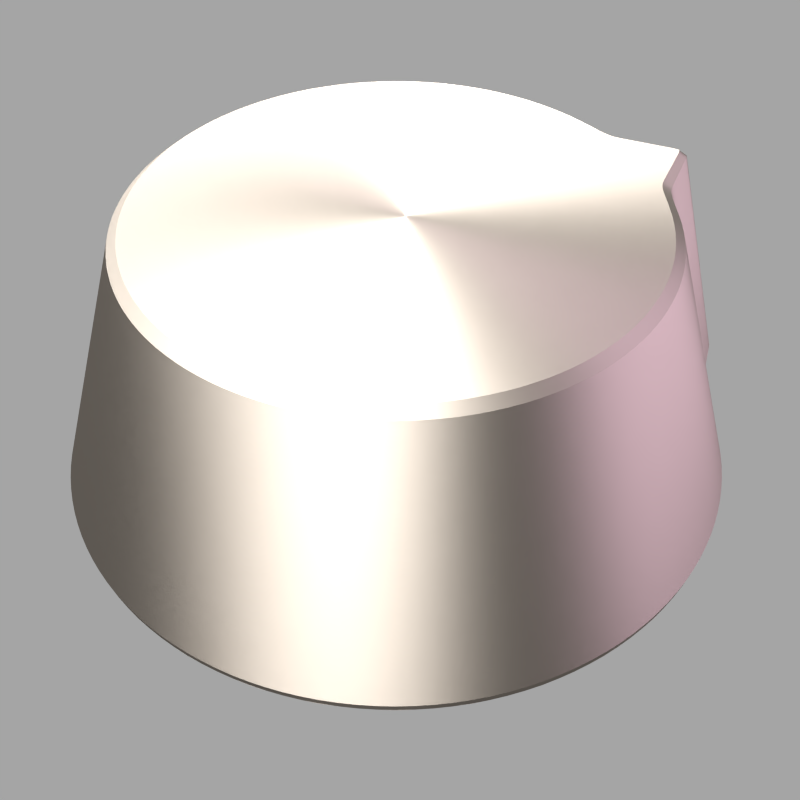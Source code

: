 # Source: volume-knob.blend  (saved by Blender 2.65.0; exported with 4.5.12 LTS)
import bpy
from mathutils import Matrix  # noqa: F401  (used for matrix-valued properties, if any)

bpy.ops.wm.read_factory_settings(use_empty=True)
scene = bpy.context.scene
scene.name = 'coffee mug'

# ---- collections
col_collection_1 = bpy.data.collections.new('Collection 1'); scene.collection.children.link(col_collection_1)

# ---- materials (node trees are filled in below, after node groups)
mat_material = bpy.data.materials.new('Material')
mat_material.alpha_threshold = 0.0
mat_material.roughness = 0.5
mat_material.line_color = (0.0, 0.0, 0.0, 1.0)
mat_light_001 = bpy.data.materials.new('light.001')
mat_light_001.alpha_threshold = 0.0
mat_light_001.roughness = 0.5
mat_light_001.specular_intensity = 0.0
mat_light_001.line_color = (0.0, 0.0, 0.0, 1.0)
mat_light = bpy.data.materials.new('light')
mat_light.alpha_threshold = 0.0
mat_light.roughness = 0.5
mat_light.specular_intensity = 0.0
mat_light.line_color = (0.0, 0.0, 0.0, 1.0)
mat_bottomlamp = bpy.data.materials.new('bottomlamp')
mat_bottomlamp.alpha_threshold = 0.0
mat_bottomlamp.diffuse_color = (1.0, 1.0, 1.0, 1.0)
mat_bottomlamp.roughness = 0.5
mat_bottomlamp.specular_intensity = 0.0
mat_bottomlamp.line_color = (0.0, 0.0, 0.0, 1.0)

# ---- material node trees
mat_material.use_nodes = True; mat_material.node_tree.nodes.clear()
_N = mat_material.node_tree.nodes; _L = mat_material.node_tree.links
n0 = _N.new('ShaderNodeOutputMaterial'); n0.name = 'Material Output'; n0.location = (300, 300)
n0.width = 120
n1 = _N.new('ShaderNodeBsdfAnisotropic'); n1.name = 'Anisotropic BSDF'; n1.location = (-100, 300)
n1.distribution = 'BECKMANN'
n1.inputs[0].default_value = (0.8, 0.7066, 0.6116, 1.0)
n1.inputs[1].default_value = 0.6325
n1.inputs[2].default_value = 0.5
n2 = _N.new('ShaderNodeMixShader'); n2.name = 'Mix Shader'; n2.location = (100, 300)
n2.width = 150
_L.new(n2.outputs[0], n0.inputs[0])
_L.new(n1.outputs[0], n2.inputs[1])
n0.is_active_output = True
mat_light_001.use_nodes = True; mat_light_001.node_tree.nodes.clear()
_N = mat_light_001.node_tree.nodes; _L = mat_light_001.node_tree.links
n0 = _N.new('ShaderNodeOutputMaterial'); n0.name = 'Material Output'; n0.location = (300, 300)
n0.width = 120
n1 = _N.new('ShaderNodeEmission'); n1.name = 'Emission'; n1.location = (100, 300)
n1.width = 150
n1.inputs[0].default_value = (0.7934, 0.6131, 0.8, 1.0)
n1.inputs[1].default_value = 3.0
_L.new(n1.outputs[0], n0.inputs[0])
n0.is_active_output = True
mat_light.use_nodes = True; mat_light.node_tree.nodes.clear()
_N = mat_light.node_tree.nodes; _L = mat_light.node_tree.links
n0 = _N.new('ShaderNodeOutputMaterial'); n0.name = 'Material Output'; n0.location = (300, 300)
n0.width = 120
n1 = _N.new('ShaderNodeEmission'); n1.name = 'Emission'; n1.location = (100, 300)
n1.width = 150
n1.inputs[1].default_value = 12.0
_L.new(n1.outputs[0], n0.inputs[0])
n0.is_active_output = True
mat_bottomlamp.use_nodes = True; mat_bottomlamp.node_tree.nodes.clear()
_N = mat_bottomlamp.node_tree.nodes; _L = mat_bottomlamp.node_tree.links
n0 = _N.new('ShaderNodeOutputMaterial'); n0.name = 'Material Output'; n0.location = (300, 300)
n0.width = 120
n1 = _N.new('ShaderNodeEmission'); n1.name = 'Emission'; n1.location = (100, 300)
n1.width = 150
n1.inputs[1].default_value = 0.2
_L.new(n1.outputs[0], n0.inputs[0])
n0.is_active_output = True

# ---- world
world_world = bpy.data.worlds.new('World'); scene.world = world_world
world_world.use_nodes = True; world_world.node_tree.nodes.clear()
_N = world_world.node_tree.nodes; _L = world_world.node_tree.links
n0 = _N.new('ShaderNodeOutputWorld'); n0.name = 'World Output'; n0.location = (300, 300)
n0.width = 120
n1 = _N.new('ShaderNodeBackground'); n1.name = 'Background'; n1.location = (10, 300)
n1.width = 150
n1.inputs[0].default_value = (0.3757, 0.3757, 0.3757, 1.0)
_L.new(n1.outputs[0], n0.inputs[0])
n0.is_active_output = True
world_world.color = (1.0, 1.0, 1.0)
world_world.use_sun_shadow = False
world_world.sun_shadow_jitter_overblur = 0.0
world_world.cycles.sampling_method = 'MANUAL'
world_world.cycles.sample_map_resolution = 256

# ---- cameras
cam_camera_002 = bpy.data.cameras.new('Camera.002')
cam_camera_002.clip_end = 100.0
cam_camera_002.sensor_width = 32.0
cam_camera_002.sensor_height = 18.0
cam_camera_002.ortho_scale = 7.314
cam_camera_002.dof.focus_distance = 0.0

# ---- meshes
me_cylinder = bpy.data.meshes.new('Cylinder')
me_cylinder.from_pydata([(0.0004113, 0.984, -1.0), (0.0, 0.7368, -0.1796), (0.1924, 0.9651, -1.0), (0.1437, 0.7227, -0.1796), (0.377, 0.9091, -1.0), (0.282, 0.6807, -0.1796), (0.5471, 0.8182, -1.0), (0.4093, 0.6126, -0.1796), (0.6962, 0.6958, -1.0), (0.521, 0.521, -0.1796), (0.8186, 0.5467, -1.0), (0.6126, 0.4093, -0.1796), (1.035, 0.4276, -1.0), (0.8084, 0.3338, -0.1796), (0.9655, 0.192, -1.0), (0.7227, 0.1437, -0.1796), (0.9845, 7.429e-08, -1.0), (0.7368, 5.563e-08, -0.1796), (0.9655, -0.192, -1.0), (0.7227, -0.1437, -0.1796), (0.9095, -0.3766, -1.0), (0.6807, -0.282, -0.1796), (0.8186, -0.5467, -1.0), (0.6126, -0.4093, -0.1796), (0.6962, -0.6958, -1.0), (0.521, -0.521, -0.1796), (0.5471, -0.8182, -1.0), (0.4093, -0.6126, -0.1796), (0.377, -0.9091, -1.0), (0.282, -0.6807, -0.1796), (0.1924, -0.9651, -1.0), (0.1437, -0.7227, -0.1796), (0.000411, -0.984, -1.0), (-2.401e-07, -0.7368, -0.1796), (-0.1916, -0.9651, -1.0), (-0.1437, -0.7227, -0.1796), (-0.3762, -0.9091, -1.0), (-0.282, -0.6807, -0.1796), (-0.5463, -0.8182, -1.0), (-0.4093, -0.6126, -0.1796), (-0.6954, -0.6958, -1.0), (-0.521, -0.521, -0.1796), (-0.8178, -0.5467, -1.0), (-0.6126, -0.4093, -0.1796), (-0.9087, -0.3766, -1.0), (-0.6807, -0.282, -0.1796), (-0.9647, -0.192, -1.0), (-0.7227, -0.1437, -0.1796), (-0.9836, 9.502e-07, -1.0), (-0.7368, 7.115e-07, -0.1796), (-0.9647, 0.192, -1.0), (-0.7227, 0.1437, -0.1796), (-0.9087, 0.3766, -1.0), (-0.6807, 0.282, -0.1796), (-0.8178, 0.5467, -1.0), (-0.6126, 0.4093, -0.1796), (-0.6954, 0.6958, -1.0), (-0.521, 0.521, -0.1796), (-0.5463, 0.8182, -1.0), (-0.4093, 0.6126, -0.1796), (-0.3762, 0.9091, -1.0), (-0.282, 0.6807, -0.1796), (-0.1916, 0.9651, -1.0), (-0.1437, 0.7227, -0.1796), (0.0, 0.9903, -0.9748), (0.1932, 0.9713, -0.9748), (0.379, 0.9149, -0.9748), (0.5502, 0.8234, -0.9748), (0.7003, 0.7003, -0.9748), (0.8234, 0.5502, -0.9748), (1.043, 0.4308, -0.9748), (0.9713, 0.1932, -0.9748), (0.9903, 7.477e-08, -0.9748), (0.9713, -0.1932, -0.9748), (0.9149, -0.379, -0.9748), (0.8234, -0.5502, -0.9748), (0.7003, -0.7003, -0.9748), (0.5502, -0.8234, -0.9748), (0.379, -0.9149, -0.9748), (0.1932, -0.9713, -0.9748), (-3.227e-07, -0.9903, -0.9748), (-0.1932, -0.9713, -0.9748), (-0.379, -0.9149, -0.9748), (-0.5502, -0.8234, -0.9748), (-0.7003, -0.7003, -0.9748), (-0.8234, -0.5502, -0.9748), (-0.9149, -0.379, -0.9748), (-0.9713, -0.1932, -0.9748), (-0.9903, 9.563e-07, -0.9748), (-0.9713, 0.1932, -0.9748), (-0.9149, 0.379, -0.9748), (-0.8234, 0.5502, -0.9748), (-0.7003, 0.7003, -0.9748), (-0.5502, 0.8234, -0.9748), (-0.379, 0.9149, -0.9748), (-0.1932, 0.9713, -0.9748), (0.6367, -0.4254, -0.2035), (0.7075, -0.293, -0.2035), (0.751, -0.1494, -0.2035), (0.7658, 5.781e-08, -0.2035), (-0.4254, -0.6367, -0.2035), (-0.293, -0.7075, -0.2035), (-0.1494, -0.751, -0.2035), (-2.495e-07, -0.7658, -0.2035), (0.4254, 0.6367, -0.2035), (0.293, 0.7075, -0.2035), (0.1494, 0.751, -0.2035), (0.0, 0.7658, -0.2035), (0.751, 0.1494, -0.2035), (0.8351, 0.3449, -0.2035), (0.6367, 0.4254, -0.2035), (0.5415, 0.5415, -0.2035), (-0.6367, 0.4254, -0.2035), (-0.7075, 0.293, -0.2035), (-0.751, 0.1494, -0.2035), (-0.7658, 7.394e-07, -0.2035), (-0.1494, 0.751, -0.2035), (-0.293, 0.7075, -0.2035), (-0.4254, 0.6367, -0.2035), (-0.5415, 0.5415, -0.2035), (0.1494, -0.751, -0.2035), (0.293, -0.7075, -0.2035), (0.4254, -0.6367, -0.2035), (0.5415, -0.5415, -0.2035), (-0.751, -0.1494, -0.2035), (-0.7075, -0.293, -0.2035), (-0.6367, -0.4254, -0.2035), (-0.5415, -0.5415, -0.2035), (0.975, 0.2239, -1.0), (0.7343, 0.1695, -0.1796), (0.981, 0.2254, -0.9748), (0.7624, 0.1759, -0.2035), (0.8473, 0.5309, -1.0), (0.8524, 0.5344, -0.9748), (0.6386, 0.3993, -0.1796), (0.663, 0.4148, -0.2035), (0.8269, 0.3259, -0.2035), (1.036, 0.4077, -0.9748), (1.028, 0.4047, -1.0), (0.8, 0.3153, -0.1796), (1.016, 0.438, -1.0), (0.7913, 0.3404, -0.1796), (1.023, 0.4413, -0.9748), (0.8178, 0.352, -0.2035)], [], [(107, 1, 3, 106), (106, 3, 5, 105), (105, 5, 7, 104), (104, 7, 9, 111), (111, 9, 11, 110), (143, 141, 13, 109), (131, 129, 15, 108), (108, 15, 17, 99), (99, 17, 19, 98), (98, 19, 21, 97), (97, 21, 23, 96), (96, 23, 25, 123), (123, 25, 27, 122), (122, 27, 29, 121), (121, 29, 31, 120), (120, 31, 33, 103), (103, 33, 35, 102), (102, 35, 37, 101), (101, 37, 39, 100), (100, 39, 41, 127), (127, 41, 43, 126), (126, 43, 45, 125), (125, 45, 47, 124), (124, 47, 49, 115), (115, 49, 51, 114), (114, 51, 53, 113), (113, 53, 55, 112), (112, 55, 57, 119), (119, 57, 59, 118), (118, 59, 61, 117), (3, 1, 63, 61, 59, 57, 55, 53, 51, 49, 47, 45, 43, 41, 39, 37, 35, 33, 31, 29, 27, 25, 23, 21, 19, 17, 15, 129, 139, 13, 141, 134, 11, 9, 7, 5), (116, 63, 1, 107), (117, 61, 63, 116), (0, 2, 4, 6, 8, 10, 132, 140, 12, 138, 128, 14, 16, 18, 20, 22, 24, 26, 28, 30, 32, 34, 36, 38, 40, 42, 44, 46, 48, 50, 52, 54, 56, 58, 60, 62), (0, 64, 65, 2), (2, 65, 66, 4), (4, 66, 67, 6), (6, 67, 68, 8), (8, 68, 69, 10), (140, 142, 70, 12), (128, 130, 71, 14), (14, 71, 72, 16), (16, 72, 73, 18), (18, 73, 74, 20), (20, 74, 75, 22), (22, 75, 76, 24), (24, 76, 77, 26), (26, 77, 78, 28), (28, 78, 79, 30), (30, 79, 80, 32), (32, 80, 81, 34), (34, 81, 82, 36), (36, 82, 83, 38), (38, 83, 84, 40), (40, 84, 85, 42), (42, 85, 86, 44), (44, 86, 87, 46), (46, 87, 88, 48), (48, 88, 89, 50), (50, 89, 90, 52), (52, 90, 91, 54), (54, 91, 92, 56), (56, 92, 93, 58), (58, 93, 94, 60), (62, 95, 64, 0), (60, 94, 95, 62), (87, 124, 115, 88), (91, 112, 119, 92), (89, 114, 113, 90), (76, 123, 122, 77), (66, 105, 104, 67), (80, 103, 102, 81), (68, 111, 110, 69), (94, 117, 116, 95), (82, 101, 100, 83), (72, 99, 98, 73), (86, 125, 124, 87), (74, 97, 96, 75), (88, 115, 114, 89), (64, 107, 106, 65), (78, 121, 120, 79), (65, 106, 105, 66), (93, 118, 117, 94), (79, 120, 103, 80), (95, 116, 107, 64), (130, 131, 108, 71), (84, 127, 126, 85), (71, 108, 99, 72), (85, 126, 125, 86), (75, 96, 123, 76), (90, 113, 112, 91), (77, 122, 121, 78), (92, 119, 118, 93), (67, 104, 111, 68), (81, 102, 101, 82), (142, 143, 109, 70), (83, 100, 127, 84), (73, 98, 97, 74), (136, 139, 129, 131), (138, 137, 130, 128), (137, 136, 131, 130), (12, 70, 137, 138), (132, 133, 142, 140), (109, 13, 139, 136), (133, 135, 143, 142), (135, 134, 141, 143), (70, 109, 136, 137), (69, 110, 135, 133), (10, 69, 133, 132), (110, 11, 134, 135)])
me_cylinder.polygons.foreach_set('use_smooth', [True] * 110)
_k = set([(0, 2), (0, 62), (1, 3), (1, 63), (2, 4), (3, 5), (4, 6), (5, 7), (6, 8), (7, 9), (8, 10), (9, 11), (10, 132), (11, 134), (12, 138), (12, 140), (13, 139), (13, 141), (14, 16), (14, 128), (15, 17), (15, 129), (16, 18), (17, 19), (18, 20), (19, 21), (20, 22), (21, 23), (22, 24), (23, 25), (24, 26), (25, 27), (26, 28), (27, 29), (28, 30), (29, 31), (30, 32), (31, 33), (32, 34), (33, 35), (34, 36), (35, 37), (36, 38), (37, 39), (38, 40), (39, 41), (40, 42), (41, 43), (42, 44), (43, 45), (44, 46), (45, 47), (46, 48), (47, 49), (48, 50), (49, 51), (50, 52), (51, 53), (52, 54), (53, 55), (54, 56), (55, 57), (56, 58), (57, 59), (58, 60), (59, 61), (60, 62), (61, 63), (64, 65), (64, 95), (65, 66), (66, 67), (67, 68), (68, 69), (69, 133), (70, 137), (70, 142), (71, 72), (71, 130), (72, 73), (73, 74), (74, 75), (75, 76), (76, 77), (77, 78), (78, 79), (79, 80), (80, 81), (81, 82), (82, 83), (83, 84), (84, 85), (85, 86), (86, 87), (87, 88), (88, 89), (89, 90), (90, 91), (91, 92), (92, 93), (93, 94), (94, 95), (96, 97), (96, 123), (97, 98), (98, 99), (99, 108), (100, 101), (100, 127), (101, 102), (102, 103), (103, 120), (104, 105), (104, 111), (105, 106), (106, 107), (107, 116), (108, 131), (109, 136), (109, 143), (110, 111), (110, 135), (112, 113), (112, 119), (113, 114), (114, 115), (115, 124), (116, 117), (117, 118), (118, 119), (120, 121), (121, 122), (122, 123), (124, 125), (125, 126), (126, 127), (128, 138), (129, 139), (130, 137), (131, 136), (132, 140), (133, 142), (134, 141), (135, 143)])
me_cylinder.attributes.new('sharp_edge', 'BOOLEAN', 'EDGE').data.foreach_set('value', [ (min(e.vertices), max(e.vertices)) in _k for e in me_cylinder.edges])
me_cylinder.materials.append(mat_material)
me_cylinder.use_remesh_preserve_volume = False
me_cylinder.use_remesh_preserve_attributes = False
me_cylinder.use_mirror_vertex_groups = False
me_cylinder.update()
me_plane_001 = bpy.data.meshes.new('Plane.001')
me_plane_001.from_pydata([(1.0, -1.0, 0.0), (-1.0, -1.0, 0.0), (1.0, 1.0, 0.0), (-1.0, 1.0, 0.0)], [], [(2, 3, 1, 0)])
me_plane_001.materials.append(mat_light_001)
me_plane_001.use_remesh_preserve_volume = False
me_plane_001.use_remesh_preserve_attributes = False
me_plane_001.use_mirror_vertex_groups = False
me_plane_001.update()
me_plane = bpy.data.meshes.new('Plane')
me_plane.from_pydata([(1.0, -1.0, 0.0), (-1.0, -1.0, 0.0), (1.0, 1.0, 0.0), (-1.0, 1.0, 0.0)], [], [(2, 3, 1, 0)])
me_plane.materials.append(mat_light)
me_plane.use_remesh_preserve_volume = False
me_plane.use_remesh_preserve_attributes = False
me_plane.use_mirror_vertex_groups = False
me_plane.update()
me_mesh_002 = bpy.data.meshes.new('Mesh.002')
me_mesh_002.from_pydata([], [], [])
me_mesh_002.use_remesh_preserve_volume = False
me_mesh_002.use_remesh_preserve_attributes = False
me_mesh_002.use_mirror_vertex_groups = False
me_mesh_002.update()
me_mesh = bpy.data.meshes.new('Mesh')
me_mesh.from_pydata([(1.0, 1.0, 0.0), (1.0, -1.0, 0.0), (-1.0, -1.0, 0.0), (-1.0, 1.0, 0.0)], [], [(0, 3, 2, 1)])
me_mesh.polygons.foreach_set('use_smooth', [True] * 1)
me_mesh.materials.append(mat_bottomlamp)
me_mesh.use_remesh_preserve_volume = False
me_mesh.use_remesh_preserve_attributes = False
me_mesh.use_mirror_vertex_groups = False
me_mesh.update()

# ---- objects
ob_cylinder = bpy.data.objects.new('Cylinder', me_cylinder)
ob_plane_003 = bpy.data.objects.new('Plane.003', me_plane_001)
ob_plane = bpy.data.objects.new('Plane', me_plane)
ob_empty = bpy.data.objects.new('Empty', None)
ob_camera_002 = bpy.data.objects.new('Camera.002', cam_camera_002)
ob_mesh_002 = bpy.data.objects.new('Mesh.002', me_mesh_002)
ob_mesh = bpy.data.objects.new('Mesh', me_mesh)

# ---- transforms, parenting, visibility, modifiers, constraints
ob_cylinder.location = (-0.2498, 2.518, 1.905)
ob_cylinder.scale = (1.96, 1.96, 1.96)
ob_cylinder.lineart.crease_threshold = 0.0
_m = ob_cylinder.modifiers.new('EdgeSplit', 'EDGE_SPLIT')
_m.use_edge_angle = False
_m = ob_cylinder.modifiers.new('Subsurf', 'SUBSURF')
_m.uv_smooth = 'PRESERVE_CORNERS'
_m.quality = 2
_m.levels = 2
_m.show_only_control_edges = False
ob_plane_003.location = (3.971, 2.357, 2.938)
ob_plane_003.rotation_euler = (0.03365, 1.502, -0.03397)
ob_plane_003.scale = (2.477, 2.596, 0.7291)
ob_plane_003.visible_camera = False
ob_plane_003.display_type = 'WIRE'
ob_plane_003.lineart.crease_threshold = 0.0
ob_plane.location = (-2.011, 0.5807, 5.478)
ob_plane.scale = (2.488, 7.032, 0.734)
ob_plane.visible_camera = False
ob_plane.display_type = 'WIRE'
ob_plane.lineart.crease_threshold = 0.0
ob_empty.location = (0.5377, 2.225, 0.3012)
ob_empty.empty_image_offset = (0.0, 0.0)
ob_empty.lineart.crease_threshold = 0.0
ob_camera_002.parent = ob_empty
ob_camera_002.matrix_parent_inverse = Matrix(((1.0, 0.0, 0.0, -0.04959), (0.0, 1.0, 0.0, -0.0638), (0.0, 0.0, 1.0, -0.6618), (0.0, 0.0, 0.0, 1.0)))
ob_camera_002.location = (-0.7162, -5.063, 5.598)
ob_camera_002.rotation_euler = (0.8279, -0.0, 0.0)
ob_camera_002.lock_rotations_4d = False
ob_camera_002.empty_display_type = 'ARROWS'
ob_camera_002.color = (0.0, 0.0, 0.0, 0.0)
ob_camera_002.display_type = 'WIRE'
ob_camera_002.lineart.crease_threshold = 0.0
ob_mesh_002.location = (-0.1928, 0.0, 0.09883)
ob_mesh_002.empty_display_type = 'ARROWS'
ob_mesh_002.lineart.crease_threshold = 0.0
_m = ob_mesh_002.modifiers.new('Mirror', 'MIRROR')
_m.use_axis = (False, True, False)
_m.use_clip = True
_m = ob_mesh_002.modifiers.new('Array', 'ARRAY')
_m.count = 3
_m.constant_offset_displace = (0.0, 0.0, 0.0)
_m.use_merge_vertices = True
_m.merge_threshold = 0.05
_m = ob_mesh_002.modifiers.new('Curve', 'CURVE')
ob_mesh.location = (-0.4085, -0.446, -0.1414)
ob_mesh.scale = (13.69, 13.69, 13.69)
ob_mesh.empty_display_type = 'ARROWS'
ob_mesh.visible_camera = False
ob_mesh.lineart.crease_threshold = 0.0
_m = ob_mesh.modifiers.new('Subsurf', 'SUBSURF')
_m.uv_smooth = 'PRESERVE_CORNERS'
_m.quality = 2
_m.levels = 2
_m.show_only_control_edges = False

# ---- collection membership
col_collection_1.objects.link(ob_cylinder)
col_collection_1.objects.link(ob_plane_003)
col_collection_1.objects.link(ob_plane)
col_collection_1.objects.link(ob_empty)
col_collection_1.objects.link(ob_camera_002)
col_collection_1.objects.link(ob_mesh_002)
col_collection_1.objects.link(ob_mesh)

# ---- scene / render settings (as saved in the file)
scene.camera = ob_camera_002
scene.frame_start = 1; scene.frame_end = 250; scene.frame_set(1)
scene.render.engine = 'CYCLES'
scene.render.image_settings.compression = 90
scene.render.resolution_x = 512
scene.render.resolution_y = 512
scene.render.pixel_aspect_x = 100.0
scene.render.pixel_aspect_y = 100.0
scene.render.dither_intensity = 0.0
scene.render.film_transparent = True
scene.render.use_compositing = False
scene.render.use_sequencer = False
scene.render.bake_margin = 2
scene.render.bake_bias = 0.0
scene.render.use_stamp_render_time = False
scene.render.stamp_font_size = 0
scene.cycles.use_denoising = False
scene.cycles.samples = 1024
scene.cycles.sampling_pattern = 'TABULATED_SOBOL'
scene.cycles.light_sampling_threshold = 0.0
scene.cycles.use_adaptive_sampling = False
scene.cycles.use_light_tree = False
scene.cycles.blur_glossy = 0.0
scene.cycles.volume_bounces = 1
scene.cycles.pixel_filter_type = 'GAUSSIAN'
scene.cycles.sample_clamp_indirect = 0.0
scene.view_settings.view_transform = 'Standard'
bpy.context.view_layer.update()
